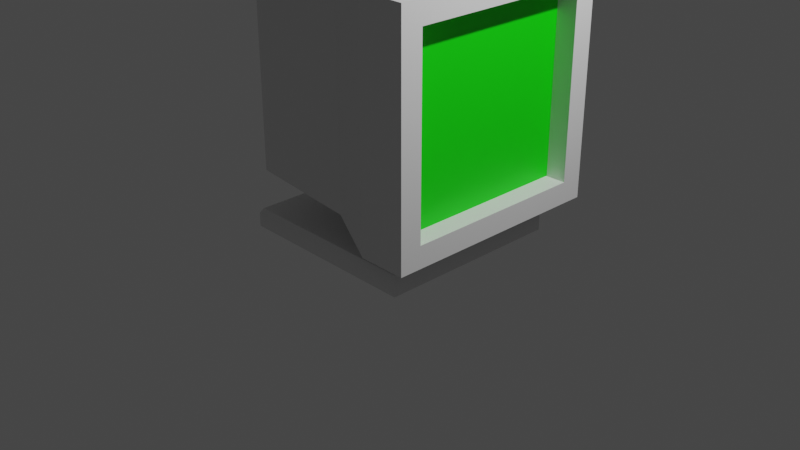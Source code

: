 # Source: Monitor.blend  (saved by Blender 3.3.6; exported with 4.5.12 LTS)
import bpy
from mathutils import Matrix  # noqa: F401  (used for matrix-valued properties, if any)

bpy.ops.wm.read_factory_settings(use_empty=True)
scene = bpy.context.scene
scene.name = 'Scene'

# ---- collections
col_collection = bpy.data.collections.new('Collection'); scene.collection.children.link(col_collection)

# ---- materials (node trees are filled in below, after node groups)
mat_monitorbase = bpy.data.materials.new('MonitorBase')
mat_monitorbase.alpha_threshold = 0.0
mat_monitorbase.use_transparent_shadow = False
mat_monitorbase.roughness = 0.5
mat_monitorbase.line_color = (0.0, 0.0, 0.0, 1.0)
mat_monitor = bpy.data.materials.new('Monitor')
mat_monitor.use_transparent_shadow = False
mat_screen = bpy.data.materials.new('Screen')
mat_screen.use_transparent_shadow = False

# ---- node groups
ng_auto_smooth = bpy.data.node_groups.new('Auto Smooth', 'GeometryNodeTree')
_s = ng_auto_smooth.interface.new_socket(name='Geometry', in_out='OUTPUT', socket_type='NodeSocketGeometry')
_s = ng_auto_smooth.interface.new_socket(name='Geometry', in_out='INPUT', socket_type='NodeSocketGeometry')
_s = ng_auto_smooth.interface.new_socket(name='Angle', in_out='INPUT', socket_type='NodeSocketFloat')
_s.subtype = 'ANGLE'
_s.min_value = 0.0
_s.max_value = 3.142
ng_auto_smooth.is_modifier = True
_N = ng_auto_smooth.nodes; _L = ng_auto_smooth.links
n0 = _N.new('NodeGroupOutput'); n0.name = 'Group Output'; n0.location = (480, -100)
n1 = _N.new('NodeGroupInput'); n1.name = 'Group Input'; n1.location = (-420, -300)
n2 = _N.new('NodeGroupInput'); n2.name = 'Group Input.001'; n2.location = (-60, -100)
n3 = _N.new('GeometryNodeSetShadeSmooth'); n3.name = 'Set Shade Smooth'; n3.location = (120, -100)
n3.domain = 'EDGE'
n4 = _N.new('GeometryNodeSetShadeSmooth'); n4.name = 'Set Shade Smooth.001'; n4.location = (300, -100)
n5 = _N.new('GeometryNodeInputMeshEdgeAngle'); n5.name = 'Edge Angle'; n5.location = (-420, -220)
n6 = _N.new('GeometryNodeInputEdgeSmooth'); n6.name = 'Is Edge Smooth'; n6.location = (-60, -160)
n7 = _N.new('GeometryNodeInputShadeSmooth'); n7.name = 'Is Face Smooth'; n7.location = (-240, -340)
n8 = _N.new('FunctionNodeBooleanMath'); n8.name = 'Boolean Math'; n8.location = (-60, -220)
n9 = _N.new('FunctionNodeCompare'); n9.name = 'Compare'; n9.location = (-240, -180)
n9.operation = 'LESS_EQUAL'
_L.new(n5.outputs[0], n9.inputs[0])
_L.new(n4.outputs[0], n0.inputs[0])
_L.new(n1.outputs[1], n9.inputs[1])
_L.new(n9.outputs[0], n8.inputs[0])
_L.new(n7.outputs[0], n8.inputs[1])
_L.new(n2.outputs[0], n3.inputs[0])
_L.new(n6.outputs[0], n3.inputs[1])
_L.new(n3.outputs[0], n4.inputs[0])
_L.new(n8.outputs[0], n3.inputs[2])
n0.is_active_output = True

# ---- material node trees
mat_monitorbase.use_nodes = True; mat_monitorbase.node_tree.nodes.clear()
_N = mat_monitorbase.node_tree.nodes; _L = mat_monitorbase.node_tree.links
n0 = _N.new('ShaderNodeOutputMaterial'); n0.name = 'Material Output'; n0.location = (300, 300)
n1 = _N.new('ShaderNodeBsdfPrincipled'); n1.name = 'Principled BSDF'; n1.location = (10, 300)
n1.distribution = 'GGX'
n1.subsurface_method = 'RANDOM_WALK_SKIN'
n1.inputs[3].default_value = 1.45
n1.inputs[27].default_value = (0.0, 0.0, 0.0, 1.0)
n1.inputs[28].default_value = 1.0
_L.new(n1.outputs[0], n0.inputs[0])
n0.is_active_output = True
mat_monitor.use_nodes = True; mat_monitor.node_tree.nodes.clear()
_N = mat_monitor.node_tree.nodes; _L = mat_monitor.node_tree.links
n0 = _N.new('ShaderNodeBsdfPrincipled'); n0.name = 'Principled BSDF'; n0.location = (10, 300)
n0.distribution = 'GGX'
n0.subsurface_method = 'RANDOM_WALK_SKIN'
n0.inputs[3].default_value = 1.45
n0.inputs[27].default_value = (0.0, 0.0, 0.0, 1.0)
n0.inputs[28].default_value = 1.0
n1 = _N.new('ShaderNodeOutputMaterial'); n1.name = 'Material Output'; n1.location = (300, 300)
_L.new(n0.outputs[0], n1.inputs[0])
n1.is_active_output = True
mat_screen.use_nodes = True; mat_screen.node_tree.nodes.clear()
_N = mat_screen.node_tree.nodes; _L = mat_screen.node_tree.links
n0 = _N.new('ShaderNodeBsdfPrincipled'); n0.name = 'Principled BSDF'; n0.location = (10, 300)
n0.distribution = 'GGX'
n0.subsurface_method = 'RANDOM_WALK_SKIN'
n0.inputs[0].default_value = (0.002501, 0.8, 0.0, 1.0)
n0.inputs[3].default_value = 1.45
n0.inputs[27].default_value = (0.0, 0.0, 0.0, 1.0)
n0.inputs[28].default_value = 1.0
n1 = _N.new('ShaderNodeOutputMaterial'); n1.name = 'Material Output'; n1.location = (300, 300)
_L.new(n0.outputs[0], n1.inputs[0])
n1.is_active_output = True

# ---- world
world_world = bpy.data.worlds.new('World'); scene.world = world_world
world_world.use_nodes = True; world_world.node_tree.nodes.clear()
_N = world_world.node_tree.nodes; _L = world_world.node_tree.links
n0 = _N.new('ShaderNodeOutputWorld'); n0.name = 'World Output'; n0.location = (300, 300)
n1 = _N.new('ShaderNodeBackground'); n1.name = 'Background'; n1.location = (10, 300)
n1.inputs[0].default_value = (0.05088, 0.05088, 0.05088, 1.0)
_L.new(n1.outputs[0], n0.inputs[0])
n0.is_active_output = True
world_world.color = (0.05088, 0.05088, 0.05088)
world_world.use_sun_shadow = False
world_world.sun_shadow_jitter_overblur = 0.0

# ---- cameras
cam_camera = bpy.data.cameras.new('Camera')
cam_camera.clip_end = 100.0
cam_camera.ortho_scale = 7.314

# ---- lights
light_light = bpy.data.lights.new('Light', 'POINT')
light_light.transmission_factor = 0.0
light_light.energy = 1000.0
light_light.shadow_soft_size = 0.1
light_light.shadow_maximum_resolution = 0.006
light_light.use_absolute_resolution = True

# ---- meshes
me_cube = bpy.data.meshes.new('Cube')
me_cube.from_pydata([(0.2, 0.2, 0.1), (1.0, 1.0, -0.1), (0.2, -0.2, 0.1), (1.0, -1.0, -0.1), (-0.2, 0.2, 0.1), (-1.0, 1.0, -0.1), (-0.2, -0.2, 0.1), (-1.0, -1.0, -0.1), (0.12, -0.12, 0.5), (-0.12, -0.12, 0.5), (0.12, 0.12, 0.5), (-0.12, 0.12, 0.5), (1.0, -1.0, 0.04744), (0.9681, -0.9681, 0.1), (-0.9681, -0.9681, 0.1), (-1.0, -1.0, 0.04744), (1.0, 1.0, 0.04744), (0.9681, 0.9681, 0.1), (-0.9681, 0.9681, 0.1), (-1.0, 1.0, 0.04744)], [], [(4, 6, 9, 11), (0, 2, 13, 17), (6, 4, 18, 14), (5, 1, 3, 7), (3, 12, 15, 7), (4, 0, 17, 18), (7, 15, 19, 5), (2, 6, 14, 13), (5, 19, 16, 1), (10, 11, 9, 8), (6, 2, 8, 9), (0, 4, 11, 10), (2, 0, 10, 8), (13, 14, 15, 12), (17, 13, 12, 16), (14, 18, 19, 15), (18, 17, 16, 19), (1, 16, 12, 3)])
me_cube.polygons.foreach_set('use_smooth', [True] * 18)
_uv = me_cube.uv_layers.new(name='UVMap')
_uv.uv.foreach_set('vector', [0.5935, 0.6116, 0.6951, 0.6116, 0.6748, 0.7151, 0.6138, 0.7151, 0.1951, 0.7032, 0.1951, 0.8049, 0.0, 1.0, 5.96e-08, 0.5081, 0.2968, 0.8049, 0.2968, 0.7032, 0.4919, 0.5081, 0.4919, 1.0, 0.0, 0.0, 0.5081, 0.0, 0.5081, 0.5081, 0.0, 0.5081, 0.5594, 0.0, 0.5957, 0.0, 0.5957, 0.5081, 0.5594, 0.5081, 0.2968, 0.7032, 0.1951, 0.7032, 5.96e-08, 0.5081, 0.4919, 0.5081, 0.6106, 0.0, 0.6469, 0.0, 0.6469, 0.5081, 0.6106, 0.5081, 0.1951, 0.8049, 0.2968, 0.8049, 0.4919, 1.0, 0.0, 1.0, 0.5081, 0.0, 0.5444, 0.0, 0.5444, 0.5081, 0.5081, 0.5081, 0.6951, 0.5081, 0.7561, 0.5081, 0.7561, 0.5691, 0.6951, 0.5691, 0.4919, 0.5081, 0.5935, 0.5081, 0.5732, 0.6116, 0.5122, 0.6116, 0.5935, 0.5081, 0.6951, 0.5081, 0.6748, 0.6116, 0.6138, 0.6116, 0.4919, 0.6116, 0.5935, 0.6116, 0.5732, 0.7151, 0.5122, 0.7151, 0.6106, 0.008114, 0.6106, 0.5, 0.5957, 0.5081, 0.5957, 0.0, 0.7131, 0.008114, 0.7131, 0.5, 0.6982, 0.5081, 0.6982, 0.0, 0.6619, 0.008114, 0.6619, 0.5, 0.6469, 0.5081, 0.6469, 0.0, 0.5594, 0.008114, 0.5594, 0.5, 0.5444, 0.5081, 0.5444, 0.0, 0.6619, 0.0, 0.6982, 0.0, 0.6982, 0.5081, 0.6619, 0.5081])
me_cube.materials.append(mat_monitorbase)
me_cube.use_mirror_vertex_groups = False
me_cube.update()
me_cube_001 = bpy.data.meshes.new('Cube.001')
me_cube_001.from_pydata([(-1.0, -0.8, -0.8), (-1.0, -0.8, 0.8), (-1.0, 0.8, -0.8), (-1.0, 0.8, 0.8), (0.4167, -1.0, -1.0), (0.4167, -1.0, 1.0), (0.4167, 1.0, -1.0), (0.4167, 1.0, 1.0), (0.8333, -0.8088, -0.8088), (0.8333, -0.8088, 0.8088), (0.8333, 0.8088, -0.8088), (0.8333, 0.8088, 0.8088), (0.8333, 1.0, 1.0), (0.8333, 1.0, -1.0), (0.8333, -1.0, -1.0), (0.8333, -1.0, 1.0), (0.6514, 0.8088, 0.8088), (0.6514, 0.8088, -0.8088), (0.6514, -0.8088, -0.8088), (0.6514, -0.8088, 0.8088), (-0.008333, 0.846, -0.846), (-0.008333, 0.846, 0.846), (-0.008333, -0.846, -0.846), (-0.008333, -0.846, 0.846)], [], [(0, 1, 3, 2), (20, 21, 7, 6), (7, 5, 15, 12), (22, 23, 1, 0), (20, 6, 4, 22), (21, 3, 1, 23), (9, 8, 18, 19), (6, 7, 12, 13), (5, 4, 14, 15), (4, 6, 13, 14), (11, 10, 13, 12), (10, 8, 14, 13), (9, 11, 12, 15), (8, 9, 15, 14), (17, 16, 19, 18), (8, 10, 17, 18), (11, 9, 19, 16), (10, 11, 16, 17), (7, 21, 23, 5), (2, 20, 22, 0), (4, 5, 23, 22), (2, 3, 21, 20)])
me_cube_001.polygons.foreach_set('material_index', [0, 0, 0, 0, 0, 0, 0, 0, 0, 0, 0, 0, 0, 0, 1, 0, 0, 0, 0, 0, 0, 0])
_uv = me_cube_001.uv_layers.new(name='UVMap')
_uv.uv.foreach_set('vector', [0.2848, 0.712, 0.2848, 0.9969, 0.0, 0.9969, 0.0, 0.712, 0.4801, 0.3834, 0.4801, 0.6846, 0.4021, 0.712, 0.4021, 0.356, 0.7303, 0.356, 0.7303, 0.712, 0.6565, 0.712, 0.6565, 0.356, 0.1765, 0.3834, 0.1765, 0.6846, 0.0, 0.6764, 0.0, 0.3916, 0.5078, 0.3286, 0.4298, 0.356, 0.4298, 0.0, 0.5078, 0.02741, 0.8083, 0.3834, 0.9848, 0.3916, 0.9848, 0.6764, 0.8083, 0.6846, 0.2848, 1.0, 0.2848, 0.712, 0.3171, 0.712, 0.3171, 1.0, 0.4021, 0.356, 0.4021, 0.712, 0.3283, 0.712, 0.3283, 0.356, 0.2545, 0.712, 0.2545, 0.356, 0.3283, 0.356, 0.3283, 0.712, 0.4298, 0.0, 0.4298, 0.356, 0.356, 0.356, 0.356, 0.0, 0.322, 0.322, 0.322, 0.03403, 0.356, 0.0, 0.356, 0.356, 0.322, 0.03403, 0.03403, 0.03403, 0.0, 0.0, 0.356, 0.0, 0.03403, 0.322, 0.322, 0.322, 0.356, 0.356, 0.0, 0.356, 0.03403, 0.03403, 0.03403, 0.322, 0.0, 0.356, 0.0, 0.0, 0.9722, 0.0, 0.9722, 0.288, 0.6843, 0.288, 0.6843, 0.0, 0.3815, 1.0, 0.3815, 0.712, 0.4138, 0.712, 0.4138, 1.0, 0.3815, 0.712, 0.3815, 1.0, 0.3493, 1.0, 0.3493, 0.712, 0.3493, 0.712, 0.3493, 1.0, 0.3171, 1.0, 0.3171, 0.712, 0.7303, 0.356, 0.8083, 0.3834, 0.8083, 0.6846, 0.7303, 0.712, 0.6843, 0.3204, 0.5078, 0.3286, 0.5078, 0.02741, 0.6843, 0.0356, 0.2545, 0.356, 0.2545, 0.712, 0.1765, 0.6846, 0.1765, 0.3834, 0.6565, 0.3916, 0.6565, 0.6764, 0.4801, 0.6846, 0.4801, 0.3834])
me_cube_001.materials.append(mat_monitor)
me_cube_001.materials.append(mat_screen)
me_cube_001.update()

# ---- objects
ob_cube = bpy.data.objects.new('Cube', me_cube)
ob_light = bpy.data.objects.new('Light', light_light)
ob_camera = bpy.data.objects.new('Camera', cam_camera)
ob_cube_001 = bpy.data.objects.new('Cube.001', me_cube_001)

# ---- transforms, parenting, visibility, modifiers, constraints
ob_cube.location = (0.0, 0.0, 0.0)
ob_cube.lock_rotations_4d = False
ob_cube.empty_display_type = 'ARROWS'
ob_cube.lineart.crease_threshold = 0.0
_m = ob_cube.modifiers.new('Auto Smooth', 'NODES')
_m.node_group = ng_auto_smooth
_gi = [s.identifier for s in ng_auto_smooth.interface.items_tree if s.item_type == 'SOCKET' and s.in_out == 'INPUT']
_m[_gi[1]] = 0.7784  # Angle
ob_light.location = (4.076, 1.005, 5.904)
ob_light.rotation_euler = (0.6503, 0.05522, 1.866)
ob_light.lock_rotations_4d = False
ob_light.empty_display_type = 'ARROWS'
ob_light.color = (0.0, 0.0, 0.0, 0.0)
ob_light.lineart.crease_threshold = 0.0
ob_camera.location = (7.359, -6.926, 4.958)
ob_camera.rotation_euler = (1.109, 0.0, 0.8149)
ob_camera.lock_rotations_4d = False
ob_camera.empty_display_type = 'ARROWS'
ob_camera.color = (0.0, 0.0, 0.0, 0.0)
ob_camera.display_type = 'WIRE'
ob_camera.lineart.crease_threshold = 0.0
ob_cube_001.location = (0.3, 0.0, 1.5)
ob_cube_001.scale = (1.2, 1.2, 1.2)

# ---- collection membership
col_collection.objects.link(ob_cube)
col_collection.objects.link(ob_light)
col_collection.objects.link(ob_camera)
col_collection.objects.link(ob_cube_001)

# ---- scene / render settings (as saved in the file)
scene.camera = ob_camera
scene.frame_start = 1; scene.frame_end = 250; scene.frame_set(1)
scene.render.engine = 'BLENDER_EEVEE_NEXT'
scene.cycles.sampling_pattern = 'TABULATED_SOBOL'
scene.cycles.use_light_tree = False
scene.view_settings.view_transform = 'Filmic'
bpy.context.view_layer.update()
